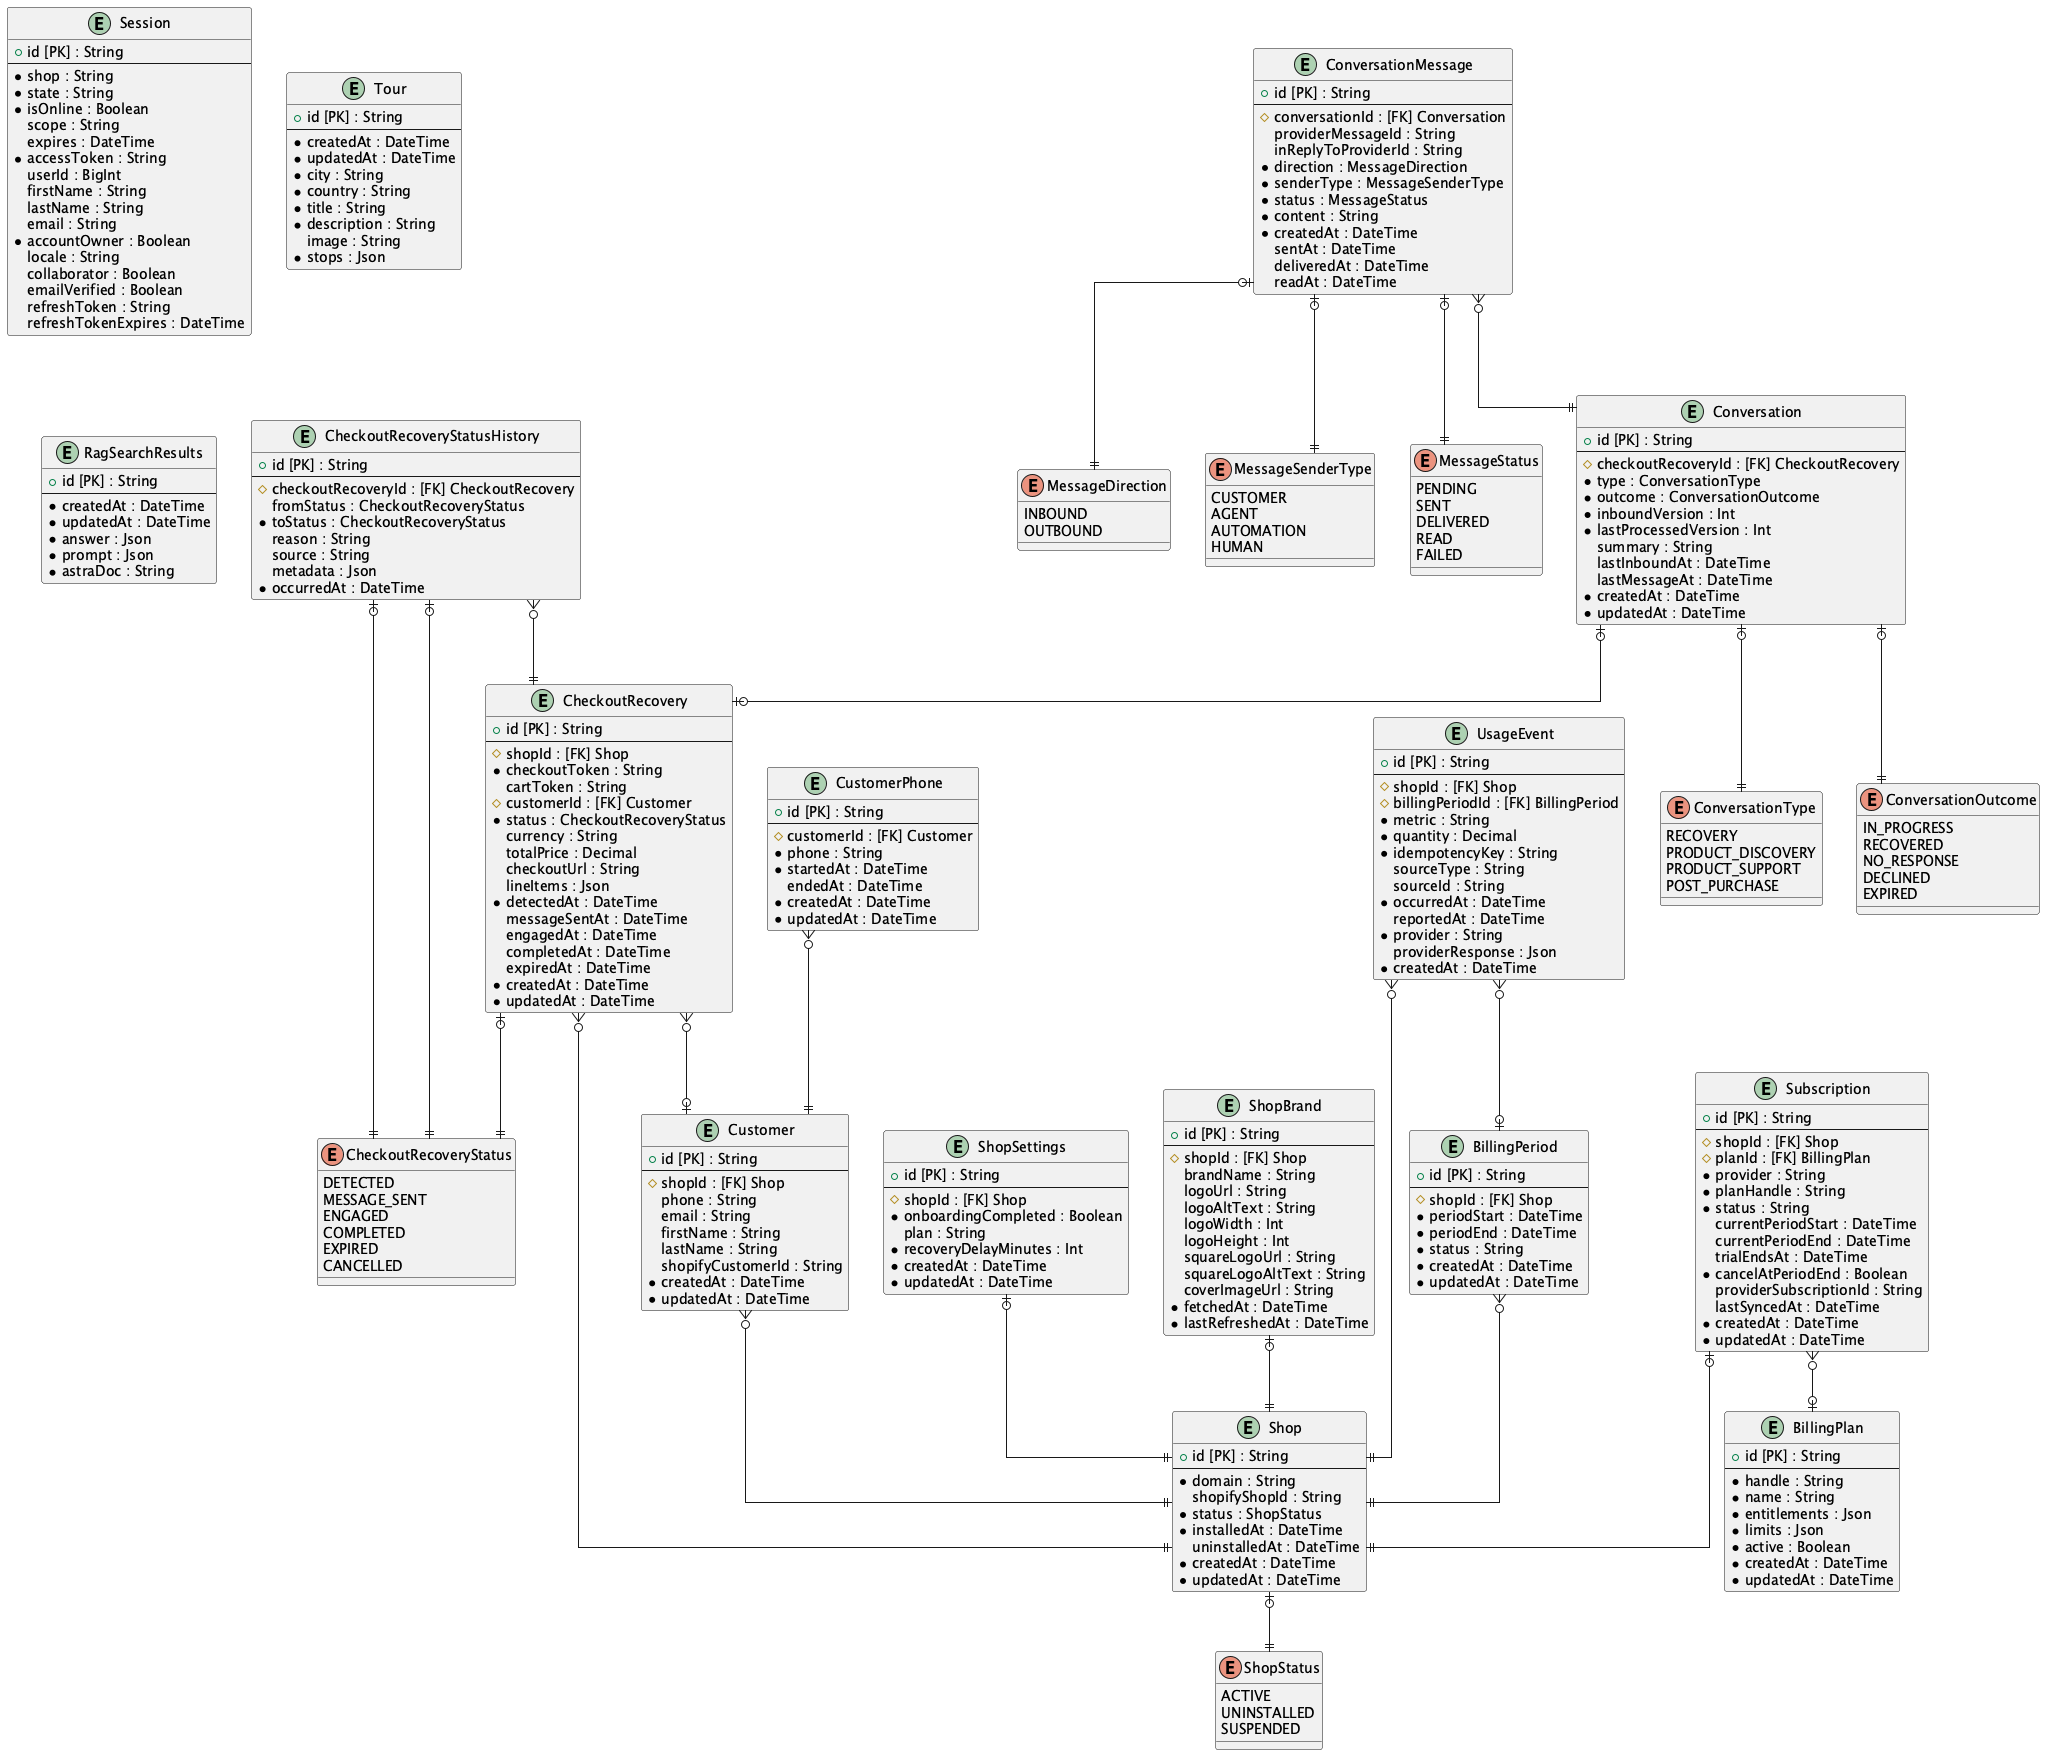

The diagram above was rendered by PlantUML. Its source (embedded in the PNG):
@startuml erd
skinparam linetype ortho
enum "CheckoutRecoveryStatus" as CheckoutRecoveryStatus {
  DETECTED
  MESSAGE_SENT
  ENGAGED
  COMPLETED
  EXPIRED
  CANCELLED
}
enum "ConversationType" as ConversationType {
  RECOVERY
  PRODUCT_DISCOVERY
  PRODUCT_SUPPORT
  POST_PURCHASE
}
enum "ConversationOutcome" as ConversationOutcome {
  IN_PROGRESS
  RECOVERED
  NO_RESPONSE
  DECLINED
  EXPIRED
}
enum "MessageDirection" as MessageDirection {
  INBOUND
  OUTBOUND
}
enum "MessageSenderType" as MessageSenderType {
  CUSTOMER
  AGENT
  AUTOMATION
  HUMAN
}
enum "MessageStatus" as MessageStatus {
  PENDING
  SENT
  DELIVERED
  READ
  FAILED
}
enum "ShopStatus" as ShopStatus {
  ACTIVE
  UNINSTALLED
  SUSPENDED
}
entity "Session" as Session {
+ id [PK] : String 
--
  * shop : String
  * state : String
  * isOnline : Boolean
  scope : String
  expires : DateTime
  * accessToken : String
  userId : BigInt
  firstName : String
  lastName : String
  email : String
  * accountOwner : Boolean
  locale : String
  collaborator : Boolean
  emailVerified : Boolean
  refreshToken : String
  refreshTokenExpires : DateTime
}

entity "ShopSettings" as ShopSettings {
+ id [PK] : String 
--
  # shopId : [FK] Shop
  * onboardingCompleted : Boolean
  plan : String
  * recoveryDelayMinutes : Int
  * createdAt : DateTime
  * updatedAt : DateTime
}

entity "ShopBrand" as ShopBrand {
+ id [PK] : String 
--
  # shopId : [FK] Shop
  brandName : String
  logoUrl : String
  logoAltText : String
  logoWidth : Int
  logoHeight : Int
  squareLogoUrl : String
  squareLogoAltText : String
  coverImageUrl : String
  * fetchedAt : DateTime
  * lastRefreshedAt : DateTime
}

entity "Customer" as Customer {
+ id [PK] : String 
--
  # shopId : [FK] Shop
  phone : String
  email : String
  firstName : String
  lastName : String
  shopifyCustomerId : String
  * createdAt : DateTime
  * updatedAt : DateTime
}

entity "CustomerPhone" as CustomerPhone {
+ id [PK] : String 
--
  # customerId : [FK] Customer
  * phone : String
  * startedAt : DateTime
  endedAt : DateTime
  * createdAt : DateTime
  * updatedAt : DateTime
}

entity "CheckoutRecoveryStatusHistory" as CheckoutRecoveryStatusHistory {
+ id [PK] : String 
--
  # checkoutRecoveryId : [FK] CheckoutRecovery
  fromStatus : CheckoutRecoveryStatus
  * toStatus : CheckoutRecoveryStatus
  reason : String
  source : String
  metadata : Json
  * occurredAt : DateTime
}

entity "CheckoutRecovery" as CheckoutRecovery {
+ id [PK] : String 
--
  # shopId : [FK] Shop
  * checkoutToken : String
  cartToken : String
  # customerId : [FK] Customer
  * status : CheckoutRecoveryStatus
  currency : String
  totalPrice : Decimal
  checkoutUrl : String
  lineItems : Json
  * detectedAt : DateTime
  messageSentAt : DateTime
  engagedAt : DateTime
  completedAt : DateTime
  expiredAt : DateTime
  * createdAt : DateTime
  * updatedAt : DateTime
}

entity "Conversation" as Conversation {
+ id [PK] : String 
--
  # checkoutRecoveryId : [FK] CheckoutRecovery
  * type : ConversationType
  * outcome : ConversationOutcome
  * inboundVersion : Int
  * lastProcessedVersion : Int
  summary : String
  lastInboundAt : DateTime
  lastMessageAt : DateTime
  * createdAt : DateTime
  * updatedAt : DateTime
}

entity "ConversationMessage" as ConversationMessage {
+ id [PK] : String 
--
  # conversationId : [FK] Conversation
  providerMessageId : String
  inReplyToProviderId : String
  * direction : MessageDirection
  * senderType : MessageSenderType
  * status : MessageStatus
  * content : String
  * createdAt : DateTime
  sentAt : DateTime
  deliveredAt : DateTime
  readAt : DateTime
}

entity "BillingPlan" as BillingPlan {
+ id [PK] : String 
--
  * handle : String
  * name : String
  * entitlements : Json
  * limits : Json
  * active : Boolean
  * createdAt : DateTime
  * updatedAt : DateTime
}

entity "Subscription" as Subscription {
+ id [PK] : String 
--
  # shopId : [FK] Shop
  # planId : [FK] BillingPlan
  * provider : String
  * planHandle : String
  * status : String
  currentPeriodStart : DateTime
  currentPeriodEnd : DateTime
  trialEndsAt : DateTime
  * cancelAtPeriodEnd : Boolean
  providerSubscriptionId : String
  lastSyncedAt : DateTime
  * createdAt : DateTime
  * updatedAt : DateTime
}

entity "UsageEvent" as UsageEvent {
+ id [PK] : String 
--
  # shopId : [FK] Shop
  # billingPeriodId : [FK] BillingPeriod
  * metric : String
  * quantity : Decimal
  * idempotencyKey : String
  sourceType : String
  sourceId : String
  * occurredAt : DateTime
  reportedAt : DateTime
  * provider : String
  providerResponse : Json
  * createdAt : DateTime
}

entity "BillingPeriod" as BillingPeriod {
+ id [PK] : String 
--
  # shopId : [FK] Shop
  * periodStart : DateTime
  * periodEnd : DateTime
  * status : String
  * createdAt : DateTime
  * updatedAt : DateTime
}

entity "Shop" as Shop {
+ id [PK] : String 
--
  * domain : String
  shopifyShopId : String
  * status : ShopStatus
  * installedAt : DateTime
  uninstalledAt : DateTime
  * createdAt : DateTime
  * updatedAt : DateTime
}

entity "Tour" as Tour {
+ id [PK] : String 
--
  * createdAt : DateTime
  * updatedAt : DateTime
  * city : String
  * country : String
  * title : String
  * description : String
  image : String
  * stops : Json
}

entity "RagSearchResults" as RagSearchResults {
+ id [PK] : String 
--
  * createdAt : DateTime
  * updatedAt : DateTime
  * answer : Json
  * prompt : Json
  * astraDoc : String
}

' Relations
ShopSettings |o--|| Shop
ShopBrand |o--|| Shop
Customer }o--|| Shop
CustomerPhone }o--|| Customer
CheckoutRecoveryStatusHistory }o--|| CheckoutRecovery
CheckoutRecovery }o--|| Shop
CheckoutRecovery }o--o| Customer
Conversation |o--o| CheckoutRecovery
ConversationMessage }o--|| Conversation
Subscription |o--|| Shop
Subscription }o--o| BillingPlan
UsageEvent }o--|| Shop
UsageEvent }o--o| BillingPeriod
BillingPeriod }o--|| Shop
' ManyToMany Relations
' enum relations
CheckoutRecoveryStatusHistory |o--|| CheckoutRecoveryStatus
CheckoutRecoveryStatusHistory |o--|| CheckoutRecoveryStatus
CheckoutRecovery |o--|| CheckoutRecoveryStatus
Conversation |o--|| ConversationType
Conversation |o--|| ConversationOutcome
ConversationMessage |o--|| MessageDirection
ConversationMessage |o--|| MessageSenderType
ConversationMessage |o--|| MessageStatus
Shop |o--|| ShopStatus
@enduml